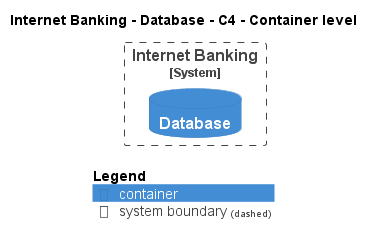

The diagram above was rendered by PlantUML. Its source (embedded in the PNG):
@startuml
!pragma layout smetana
!include ..\..\..\..\..\.c4s\C4_Container.puml

AddElementTag("c4interflow:lifecycle:new", $bgColor=green, $fontColor=#ffffff, $borderColor=green, $shadowing="False")
AddElementTag("c4interflow:lifecycle:changed", $bgColor=orange, $fontColor=#ffffff, $borderColor=orange, $shadowing="False")
AddElementTag("c4interflow:lifecycle:removed", $bgColor=red, $fontColor=#ffffff, $borderColor=red, $shadowing="False")

AddRelTag("c4interflow:lifecycle:new", $textColor=green, $lineColor=green)
AddRelTag("c4interflow:lifecycle:changed", $textColor=orange, $lineColor=orange)
AddRelTag("c4interflow:lifecycle:removed", $textColor=red, $lineColor=red)

SHOW_PERSON_PORTRAIT()
LAYOUT_TOP_DOWN()

skinparam linetype polyline

title Internet Banking - Database - C4 - Container level


System_Boundary(BigBankPlc.SoftwareSystems.InternetBanking, "Internet Banking") {
    ContainerDb(BigBankPlc.SoftwareSystems.InternetBanking.Containers.Database, "Database", "", "")
}



SHOW_LEGEND()
@enduml